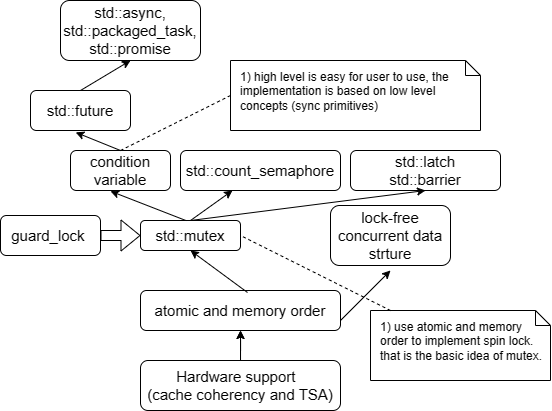

The diagram above was exported from draw.io. Its source (the exported page's mxGraphModel, read from the mxfile embedded in the PNG):
<mxGraphModel dx="981" dy="785" grid="1" gridSize="10" guides="1" tooltips="1" connect="1" arrows="1" fold="1" page="1" pageScale="1" pageWidth="850" pageHeight="1100" math="0" shadow="0">
  <root>
    <mxCell id="0" />
    <mxCell id="1" parent="0" />
    <mxCell id="050-jqUZ3h9ApwtG3SBL-11" value="" style="edgeStyle=orthogonalEdgeStyle;rounded=0;orthogonalLoop=1;jettySize=auto;html=1;" edge="1" parent="1" source="050-jqUZ3h9ApwtG3SBL-1" target="050-jqUZ3h9ApwtG3SBL-2">
      <mxGeometry relative="1" as="geometry" />
    </mxCell>
    <mxCell id="050-jqUZ3h9ApwtG3SBL-1" value="Hardware support&amp;nbsp;&amp;nbsp;&lt;br style=&quot;font-size: 15px;&quot;&gt;(cache coherency and TSA)" style="rounded=1;whiteSpace=wrap;html=1;fontSize=15;" vertex="1" parent="1">
      <mxGeometry x="200" y="590" width="200" height="50" as="geometry" />
    </mxCell>
    <mxCell id="050-jqUZ3h9ApwtG3SBL-2" value="atomic and memory order" style="rounded=1;whiteSpace=wrap;html=1;fontSize=15;" vertex="1" parent="1">
      <mxGeometry x="200" y="520" width="200" height="40" as="geometry" />
    </mxCell>
    <mxCell id="050-jqUZ3h9ApwtG3SBL-3" value="" style="endArrow=classic;html=1;rounded=0;exitX=0.5;exitY=0;exitDx=0;exitDy=0;entryX=0.5;entryY=1;entryDx=0;entryDy=0;fontSize=15;" edge="1" parent="1" source="050-jqUZ3h9ApwtG3SBL-1" target="050-jqUZ3h9ApwtG3SBL-2">
      <mxGeometry width="50" height="50" relative="1" as="geometry">
        <mxPoint x="700" y="610" as="sourcePoint" />
        <mxPoint x="750" y="560" as="targetPoint" />
      </mxGeometry>
    </mxCell>
    <mxCell id="050-jqUZ3h9ApwtG3SBL-5" value="std::mutex" style="rounded=1;whiteSpace=wrap;html=1;fontSize=15;" vertex="1" parent="1">
      <mxGeometry x="200" y="450" width="100" height="30" as="geometry" />
    </mxCell>
    <mxCell id="050-jqUZ3h9ApwtG3SBL-6" value="condition variable" style="rounded=1;whiteSpace=wrap;html=1;fontSize=15;" vertex="1" parent="1">
      <mxGeometry x="130" y="380" width="100" height="40" as="geometry" />
    </mxCell>
    <mxCell id="050-jqUZ3h9ApwtG3SBL-7" value="std::count_semaphore" style="rounded=1;whiteSpace=wrap;html=1;fontSize=15;" vertex="1" parent="1">
      <mxGeometry x="240" y="380" width="160" height="40" as="geometry" />
    </mxCell>
    <mxCell id="050-jqUZ3h9ApwtG3SBL-8" value="std::latch&lt;br&gt;std::barrier" style="rounded=1;whiteSpace=wrap;html=1;fontSize=15;" vertex="1" parent="1">
      <mxGeometry x="410" y="380" width="150" height="40" as="geometry" />
    </mxCell>
    <mxCell id="050-jqUZ3h9ApwtG3SBL-9" value="std::future" style="rounded=1;whiteSpace=wrap;html=1;fontSize=15;" vertex="1" parent="1">
      <mxGeometry x="90" y="320" width="100" height="40" as="geometry" />
    </mxCell>
    <mxCell id="050-jqUZ3h9ApwtG3SBL-10" value="guard_lock&amp;nbsp;" style="rounded=1;whiteSpace=wrap;html=1;fontSize=15;" vertex="1" parent="1">
      <mxGeometry x="60" y="445" width="100" height="40" as="geometry" />
    </mxCell>
    <mxCell id="050-jqUZ3h9ApwtG3SBL-12" value="" style="endArrow=classic;html=1;rounded=0;entryX=0.5;entryY=1;entryDx=0;entryDy=0;exitX=0.535;exitY=0.05;exitDx=0;exitDy=0;exitPerimeter=0;" edge="1" parent="1" source="050-jqUZ3h9ApwtG3SBL-2" target="050-jqUZ3h9ApwtG3SBL-5">
      <mxGeometry width="50" height="50" relative="1" as="geometry">
        <mxPoint x="700" y="600" as="sourcePoint" />
        <mxPoint x="750" y="550" as="targetPoint" />
      </mxGeometry>
    </mxCell>
    <mxCell id="050-jqUZ3h9ApwtG3SBL-13" value="" style="endArrow=classic;html=1;rounded=0;entryX=0.4;entryY=1.017;entryDx=0;entryDy=0;entryPerimeter=0;exitX=0.458;exitY=0.006;exitDx=0;exitDy=0;exitPerimeter=0;" edge="1" parent="1" source="050-jqUZ3h9ApwtG3SBL-5" target="050-jqUZ3h9ApwtG3SBL-6">
      <mxGeometry width="50" height="50" relative="1" as="geometry">
        <mxPoint x="370" y="600" as="sourcePoint" />
        <mxPoint x="420" y="550" as="targetPoint" />
      </mxGeometry>
    </mxCell>
    <mxCell id="050-jqUZ3h9ApwtG3SBL-14" value="" style="endArrow=classic;html=1;rounded=0;exitX=0.5;exitY=0;exitDx=0;exitDy=0;" edge="1" parent="1" source="050-jqUZ3h9ApwtG3SBL-5" target="050-jqUZ3h9ApwtG3SBL-7">
      <mxGeometry width="50" height="50" relative="1" as="geometry">
        <mxPoint x="370" y="600" as="sourcePoint" />
        <mxPoint x="420" y="550" as="targetPoint" />
      </mxGeometry>
    </mxCell>
    <mxCell id="050-jqUZ3h9ApwtG3SBL-15" value="" style="endArrow=classic;html=1;rounded=0;entryX=0.5;entryY=1;entryDx=0;entryDy=0;exitX=0.5;exitY=0;exitDx=0;exitDy=0;" edge="1" parent="1" source="050-jqUZ3h9ApwtG3SBL-5" target="050-jqUZ3h9ApwtG3SBL-8">
      <mxGeometry width="50" height="50" relative="1" as="geometry">
        <mxPoint x="370" y="600" as="sourcePoint" />
        <mxPoint x="420" y="550" as="targetPoint" />
      </mxGeometry>
    </mxCell>
    <mxCell id="050-jqUZ3h9ApwtG3SBL-16" value="" style="endArrow=classic;html=1;rounded=0;entryX=0.5;entryY=1.083;entryDx=0;entryDy=0;entryPerimeter=0;" edge="1" parent="1" target="050-jqUZ3h9ApwtG3SBL-18">
      <mxGeometry width="50" height="50" relative="1" as="geometry">
        <mxPoint x="400" y="550" as="sourcePoint" />
        <mxPoint x="450" y="520" as="targetPoint" />
      </mxGeometry>
    </mxCell>
    <mxCell id="050-jqUZ3h9ApwtG3SBL-17" value="" style="endArrow=classic;html=1;rounded=0;exitX=0.5;exitY=0;exitDx=0;exitDy=0;entryX=0.452;entryY=1.047;entryDx=0;entryDy=0;entryPerimeter=0;" edge="1" parent="1" source="050-jqUZ3h9ApwtG3SBL-6" target="050-jqUZ3h9ApwtG3SBL-9">
      <mxGeometry width="50" height="50" relative="1" as="geometry">
        <mxPoint x="120" y="370" as="sourcePoint" />
        <mxPoint x="170" y="320" as="targetPoint" />
      </mxGeometry>
    </mxCell>
    <mxCell id="050-jqUZ3h9ApwtG3SBL-18" value="lock-free concurrent data strture" style="rounded=1;whiteSpace=wrap;html=1;fontSize=15;" vertex="1" parent="1">
      <mxGeometry x="390" y="435" width="120" height="60" as="geometry" />
    </mxCell>
    <mxCell id="050-jqUZ3h9ApwtG3SBL-19" value="" style="shape=flexArrow;endArrow=classic;html=1;rounded=0;entryX=0;entryY=0.5;entryDx=0;entryDy=0;exitX=1;exitY=0.5;exitDx=0;exitDy=0;" edge="1" parent="1" source="050-jqUZ3h9ApwtG3SBL-10" target="050-jqUZ3h9ApwtG3SBL-5">
      <mxGeometry width="50" height="50" relative="1" as="geometry">
        <mxPoint x="145" y="480" as="sourcePoint" />
        <mxPoint x="195" y="430" as="targetPoint" />
      </mxGeometry>
    </mxCell>
    <mxCell id="050-jqUZ3h9ApwtG3SBL-20" value="&lt;p style=&quot;margin:0px;margin-top:10px;margin-left:10px;text-align:left;&quot;&gt;1) use atomic and memory order to implement spin lock.&amp;nbsp; that is the basic idea of mutex.&lt;/p&gt;" style="shape=note;size=15;spacingLeft=5;html=1;overflow=fill;whiteSpace=wrap;" vertex="1" parent="1">
      <mxGeometry x="430" y="540" width="180" height="70" as="geometry" />
    </mxCell>
    <mxCell id="050-jqUZ3h9ApwtG3SBL-22" value="" style="rounded=0;endArrow=none;dashed=1;html=1;entryX=1;entryY=0.5;entryDx=0;entryDy=0;" edge="1" source="050-jqUZ3h9ApwtG3SBL-20" target="050-jqUZ3h9ApwtG3SBL-5" parent="1">
      <mxGeometry relative="1" as="geometry">
        <mxPoint x="280" y="510" as="targetPoint" />
      </mxGeometry>
    </mxCell>
    <mxCell id="050-jqUZ3h9ApwtG3SBL-23" value="&lt;p style=&quot;margin:0px;margin-top:10px;margin-left:10px;text-align:left;&quot;&gt;1) high level is easy for user to use, the implementation is based on low level concepts (sync primitives)&lt;/p&gt;" style="shape=note;size=15;spacingLeft=5;html=1;overflow=fill;whiteSpace=wrap;" vertex="1" parent="1">
      <mxGeometry x="290" y="290" width="250" height="70" as="geometry" />
    </mxCell>
    <mxCell id="050-jqUZ3h9ApwtG3SBL-24" value="" style="rounded=0;endArrow=none;dashed=1;html=1;entryX=0.5;entryY=0;entryDx=0;entryDy=0;exitX=0;exitY=0.5;exitDx=0;exitDy=0;exitPerimeter=0;" edge="1" parent="1" source="050-jqUZ3h9ApwtG3SBL-23" target="050-jqUZ3h9ApwtG3SBL-6">
      <mxGeometry relative="1" as="geometry">
        <mxPoint x="310" y="475" as="targetPoint" />
        <mxPoint x="460" y="550" as="sourcePoint" />
      </mxGeometry>
    </mxCell>
    <mxCell id="050-jqUZ3h9ApwtG3SBL-25" value="std::async, &lt;br style=&quot;font-size: 15px;&quot;&gt;std::packaged_task, &lt;br style=&quot;font-size: 15px;&quot;&gt;std::promise" style="rounded=1;whiteSpace=wrap;html=1;fontSize=15;" vertex="1" parent="1">
      <mxGeometry x="120" y="230" width="140" height="60" as="geometry" />
    </mxCell>
    <mxCell id="050-jqUZ3h9ApwtG3SBL-26" value="" style="endArrow=classic;html=1;rounded=0;entryX=0.5;entryY=1;entryDx=0;entryDy=0;exitX=0.5;exitY=0;exitDx=0;exitDy=0;" edge="1" parent="1" source="050-jqUZ3h9ApwtG3SBL-9" target="050-jqUZ3h9ApwtG3SBL-25">
      <mxGeometry width="50" height="50" relative="1" as="geometry">
        <mxPoint x="370" y="580" as="sourcePoint" />
        <mxPoint x="420" y="530" as="targetPoint" />
      </mxGeometry>
    </mxCell>
  </root>
</mxGraphModel>